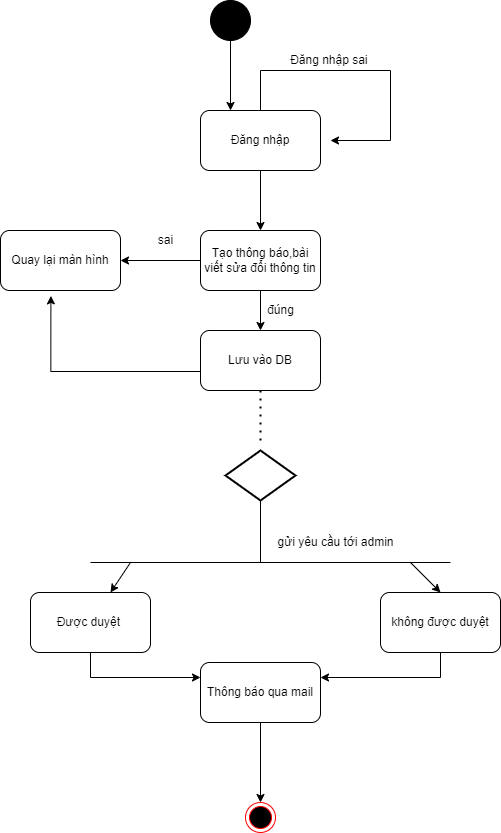

The diagram above was exported from draw.io. Its source (the exported page's mxGraphModel, read from the mxfile embedded in the PNG):
<mxGraphModel dx="1730" dy="815" grid="1" gridSize="10" guides="1" tooltips="1" connect="1" arrows="1" fold="1" page="1" pageScale="1" pageWidth="827" pageHeight="1169" background="#ffffff" math="0" shadow="0">
  <root>
    <mxCell id="0" />
    <mxCell id="1" parent="0" />
    <mxCell id="Xv-WpFHvyymFQt7Zmy43-1" value="" style="points=[[0.145,0.145,0],[0.5,0,0],[0.855,0.145,0],[1,0.5,0],[0.855,0.855,0],[0.5,1,0],[0.145,0.855,0],[0,0.5,0]];shape=mxgraph.bpmn.event;html=1;verticalLabelPosition=bottom;labelBackgroundColor=#ffffff;verticalAlign=top;align=center;perimeter=ellipsePerimeter;outlineConnect=0;aspect=fixed;outline=standard;symbol=general;strokeColor=#000000;fillColor=#000000;" vertex="1" parent="1">
      <mxGeometry x="280" y="30" width="40" height="40" as="geometry" />
    </mxCell>
    <mxCell id="Xv-WpFHvyymFQt7Zmy43-2" value="Đăng nhập" style="rounded=1;whiteSpace=wrap;html=1;strokeColor=#000000;fillColor=#FFFFFF;" vertex="1" parent="1">
      <mxGeometry x="270" y="140" width="120" height="60" as="geometry" />
    </mxCell>
    <mxCell id="Xv-WpFHvyymFQt7Zmy43-3" value="" style="edgeStyle=segmentEdgeStyle;endArrow=classic;html=1;rounded=0;exitX=0.5;exitY=0;exitDx=0;exitDy=0;" edge="1" parent="1" source="Xv-WpFHvyymFQt7Zmy43-2">
      <mxGeometry width="50" height="50" relative="1" as="geometry">
        <mxPoint x="330" y="130" as="sourcePoint" />
        <mxPoint x="400" y="170" as="targetPoint" />
        <Array as="points">
          <mxPoint x="330" y="100" />
          <mxPoint x="460" y="100" />
          <mxPoint x="460" y="170" />
        </Array>
      </mxGeometry>
    </mxCell>
    <mxCell id="Xv-WpFHvyymFQt7Zmy43-4" value="Đăng nhập sai&amp;nbsp;" style="text;html=1;align=center;verticalAlign=middle;resizable=0;points=[];autosize=1;strokeColor=none;fillColor=none;" vertex="1" parent="1">
      <mxGeometry x="350" y="80" width="100" height="20" as="geometry" />
    </mxCell>
    <mxCell id="Xv-WpFHvyymFQt7Zmy43-5" value="" style="endArrow=classic;html=1;rounded=0;exitX=0.5;exitY=1;exitDx=0;exitDy=0;exitPerimeter=0;entryX=0.25;entryY=0;entryDx=0;entryDy=0;" edge="1" parent="1" source="Xv-WpFHvyymFQt7Zmy43-1" target="Xv-WpFHvyymFQt7Zmy43-2">
      <mxGeometry width="50" height="50" relative="1" as="geometry">
        <mxPoint x="390" y="310" as="sourcePoint" />
        <mxPoint x="440" y="260" as="targetPoint" />
      </mxGeometry>
    </mxCell>
    <mxCell id="Xv-WpFHvyymFQt7Zmy43-6" value="" style="edgeStyle=orthogonalEdgeStyle;rounded=0;orthogonalLoop=1;jettySize=auto;html=1;" edge="1" parent="1" source="Xv-WpFHvyymFQt7Zmy43-8" target="Xv-WpFHvyymFQt7Zmy43-23">
      <mxGeometry relative="1" as="geometry" />
    </mxCell>
    <mxCell id="Xv-WpFHvyymFQt7Zmy43-7" value="" style="edgeStyle=orthogonalEdgeStyle;rounded=0;orthogonalLoop=1;jettySize=auto;html=1;" edge="1" parent="1" source="Xv-WpFHvyymFQt7Zmy43-8" target="Xv-WpFHvyymFQt7Zmy43-25">
      <mxGeometry relative="1" as="geometry" />
    </mxCell>
    <mxCell id="Xv-WpFHvyymFQt7Zmy43-8" value="Tạo thông báo,bài viết sửa đổi thông tin" style="rounded=1;whiteSpace=wrap;html=1;strokeColor=#000000;fillColor=#FFFFFF;" vertex="1" parent="1">
      <mxGeometry x="270" y="260" width="120" height="60" as="geometry" />
    </mxCell>
    <mxCell id="Xv-WpFHvyymFQt7Zmy43-10" value="" style="endArrow=classic;html=1;rounded=0;exitX=0.5;exitY=1;exitDx=0;exitDy=0;entryX=0.5;entryY=0;entryDx=0;entryDy=0;" edge="1" parent="1" source="Xv-WpFHvyymFQt7Zmy43-2" target="Xv-WpFHvyymFQt7Zmy43-8">
      <mxGeometry width="50" height="50" relative="1" as="geometry">
        <mxPoint x="310" y="80" as="sourcePoint" />
        <mxPoint x="310" y="150" as="targetPoint" />
      </mxGeometry>
    </mxCell>
    <mxCell id="Xv-WpFHvyymFQt7Zmy43-11" value="" style="endArrow=none;html=1;rounded=0;exitX=0.5;exitY=1;exitDx=0;exitDy=0;exitPerimeter=0;" edge="1" parent="1" source="Xv-WpFHvyymFQt7Zmy43-29">
      <mxGeometry width="50" height="50" relative="1" as="geometry">
        <mxPoint x="330" y="552" as="sourcePoint" />
        <mxPoint x="330" y="592" as="targetPoint" />
      </mxGeometry>
    </mxCell>
    <mxCell id="Xv-WpFHvyymFQt7Zmy43-12" value="" style="endArrow=none;html=1;rounded=0;" edge="1" parent="1">
      <mxGeometry width="50" height="50" relative="1" as="geometry">
        <mxPoint x="160" y="592" as="sourcePoint" />
        <mxPoint x="520" y="592" as="targetPoint" />
      </mxGeometry>
    </mxCell>
    <mxCell id="Xv-WpFHvyymFQt7Zmy43-13" value="" style="endArrow=classic;html=1;rounded=0;" edge="1" parent="1" target="Xv-WpFHvyymFQt7Zmy43-15">
      <mxGeometry width="50" height="50" relative="1" as="geometry">
        <mxPoint x="200" y="592" as="sourcePoint" />
        <mxPoint x="160" y="652" as="targetPoint" />
      </mxGeometry>
    </mxCell>
    <mxCell id="Xv-WpFHvyymFQt7Zmy43-14" value="" style="edgeStyle=orthogonalEdgeStyle;rounded=0;orthogonalLoop=1;jettySize=auto;html=1;entryX=0;entryY=0.25;entryDx=0;entryDy=0;" edge="1" parent="1" source="Xv-WpFHvyymFQt7Zmy43-15" target="Xv-WpFHvyymFQt7Zmy43-20">
      <mxGeometry relative="1" as="geometry">
        <mxPoint x="280" y="707" as="targetPoint" />
        <Array as="points">
          <mxPoint x="160" y="707" />
        </Array>
      </mxGeometry>
    </mxCell>
    <mxCell id="Xv-WpFHvyymFQt7Zmy43-15" value="Được duyệt&amp;nbsp;" style="rounded=1;whiteSpace=wrap;html=1;strokeColor=#000000;fillColor=#FFFFFF;" vertex="1" parent="1">
      <mxGeometry x="100" y="622" width="120" height="60" as="geometry" />
    </mxCell>
    <mxCell id="Xv-WpFHvyymFQt7Zmy43-16" value="" style="edgeStyle=orthogonalEdgeStyle;rounded=0;orthogonalLoop=1;jettySize=auto;html=1;entryX=1;entryY=0.25;entryDx=0;entryDy=0;" edge="1" parent="1" source="Xv-WpFHvyymFQt7Zmy43-17" target="Xv-WpFHvyymFQt7Zmy43-20">
      <mxGeometry relative="1" as="geometry">
        <mxPoint x="400" y="707" as="targetPoint" />
        <Array as="points">
          <mxPoint x="510" y="707" />
        </Array>
      </mxGeometry>
    </mxCell>
    <mxCell id="Xv-WpFHvyymFQt7Zmy43-17" value="không được duyệt" style="rounded=1;whiteSpace=wrap;html=1;strokeColor=#000000;fillColor=#FFFFFF;" vertex="1" parent="1">
      <mxGeometry x="450" y="622" width="120" height="60" as="geometry" />
    </mxCell>
    <mxCell id="Xv-WpFHvyymFQt7Zmy43-18" value="" style="endArrow=classic;html=1;rounded=0;entryX=0.5;entryY=0;entryDx=0;entryDy=0;" edge="1" parent="1" target="Xv-WpFHvyymFQt7Zmy43-17">
      <mxGeometry width="50" height="50" relative="1" as="geometry">
        <mxPoint x="480" y="592" as="sourcePoint" />
        <mxPoint x="190" y="632" as="targetPoint" />
      </mxGeometry>
    </mxCell>
    <mxCell id="Xv-WpFHvyymFQt7Zmy43-19" value="" style="edgeStyle=orthogonalEdgeStyle;rounded=0;orthogonalLoop=1;jettySize=auto;html=1;" edge="1" parent="1" source="Xv-WpFHvyymFQt7Zmy43-20">
      <mxGeometry relative="1" as="geometry">
        <mxPoint x="330" y="832.0000000000002" as="targetPoint" />
      </mxGeometry>
    </mxCell>
    <mxCell id="Xv-WpFHvyymFQt7Zmy43-20" value="Thông báo qua mail" style="rounded=1;whiteSpace=wrap;html=1;strokeColor=#000000;fillColor=#FFFFFF;" vertex="1" parent="1">
      <mxGeometry x="270" y="692" width="120" height="60" as="geometry" />
    </mxCell>
    <mxCell id="Xv-WpFHvyymFQt7Zmy43-21" value="" style="ellipse;html=1;shape=endState;fillColor=#000000;strokeColor=#ff0000;" vertex="1" parent="1">
      <mxGeometry x="315" y="832" width="30" height="30" as="geometry" />
    </mxCell>
    <mxCell id="Xv-WpFHvyymFQt7Zmy43-22" value="" style="edgeStyle=orthogonalEdgeStyle;rounded=0;orthogonalLoop=1;jettySize=auto;html=1;entryX=0.42;entryY=1.09;entryDx=0;entryDy=0;entryPerimeter=0;" edge="1" parent="1" source="Xv-WpFHvyymFQt7Zmy43-23" target="Xv-WpFHvyymFQt7Zmy43-25">
      <mxGeometry relative="1" as="geometry">
        <mxPoint x="530" y="390" as="targetPoint" />
        <Array as="points">
          <mxPoint x="120" y="401" />
        </Array>
      </mxGeometry>
    </mxCell>
    <mxCell id="Xv-WpFHvyymFQt7Zmy43-23" value="Lưu vào DB" style="whiteSpace=wrap;html=1;fillColor=#FFFFFF;strokeColor=#000000;rounded=1;" vertex="1" parent="1">
      <mxGeometry x="270" y="360" width="120" height="60" as="geometry" />
    </mxCell>
    <mxCell id="Xv-WpFHvyymFQt7Zmy43-24" value="gửi yêu cầu tới admin" style="text;html=1;align=center;verticalAlign=middle;resizable=0;points=[];autosize=1;strokeColor=none;fillColor=none;" vertex="1" parent="1">
      <mxGeometry x="340" y="562" width="130" height="20" as="geometry" />
    </mxCell>
    <mxCell id="Xv-WpFHvyymFQt7Zmy43-25" value="Quay lại màn hình" style="whiteSpace=wrap;html=1;fillColor=#FFFFFF;strokeColor=#000000;rounded=1;" vertex="1" parent="1">
      <mxGeometry x="70" y="260" width="120" height="60" as="geometry" />
    </mxCell>
    <mxCell id="Xv-WpFHvyymFQt7Zmy43-26" value="sai" style="text;html=1;align=center;verticalAlign=middle;resizable=0;points=[];autosize=1;strokeColor=none;fillColor=none;" vertex="1" parent="1">
      <mxGeometry x="220" y="260" width="30" height="20" as="geometry" />
    </mxCell>
    <mxCell id="Xv-WpFHvyymFQt7Zmy43-27" value="đúng" style="text;html=1;align=center;verticalAlign=middle;resizable=0;points=[];autosize=1;strokeColor=none;fillColor=none;" vertex="1" parent="1">
      <mxGeometry x="330" y="330" width="40" height="20" as="geometry" />
    </mxCell>
    <mxCell id="Xv-WpFHvyymFQt7Zmy43-28" value="" style="endArrow=none;dashed=1;html=1;dashPattern=1 3;strokeWidth=2;rounded=0;entryX=0.5;entryY=1;entryDx=0;entryDy=0;" edge="1" parent="1" target="Xv-WpFHvyymFQt7Zmy43-23">
      <mxGeometry width="50" height="50" relative="1" as="geometry">
        <mxPoint x="330" y="470" as="sourcePoint" />
        <mxPoint x="440" y="250" as="targetPoint" />
        <Array as="points">
          <mxPoint x="330" y="450" />
        </Array>
      </mxGeometry>
    </mxCell>
    <mxCell id="Xv-WpFHvyymFQt7Zmy43-29" value="" style="strokeWidth=2;html=1;shape=mxgraph.flowchart.decision;whiteSpace=wrap;fillColor=#FFFFFF;" vertex="1" parent="1">
      <mxGeometry x="295" y="480" width="70" height="50" as="geometry" />
    </mxCell>
  </root>
</mxGraphModel>